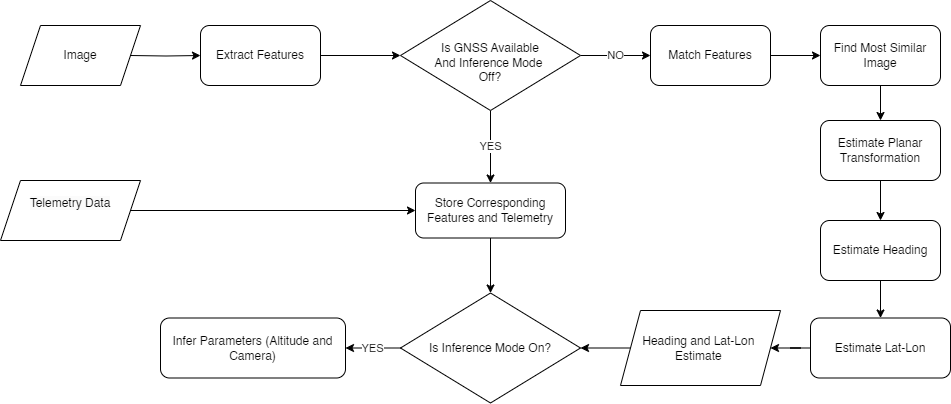

The diagram above was exported from draw.io. Its source (the exported page's mxGraphModel, read from the mxfile embedded in the PNG):
<mxGraphModel dx="1633" dy="784" grid="1" gridSize="10" guides="1" tooltips="1" connect="1" arrows="1" fold="1" page="1" pageScale="1" pageWidth="2339" pageHeight="3300" math="0" shadow="0">
  <root>
    <mxCell id="0" />
    <mxCell id="1" parent="0" />
    <mxCell id="vSuzUT9fRqiRy2GzC-CI-5" style="edgeStyle=orthogonalEdgeStyle;rounded=0;orthogonalLoop=1;jettySize=auto;html=1;" parent="1" target="vSuzUT9fRqiRy2GzC-CI-4" edge="1">
      <mxGeometry relative="1" as="geometry">
        <mxPoint x="200" y="175" as="sourcePoint" />
      </mxGeometry>
    </mxCell>
    <mxCell id="vSuzUT9fRqiRy2GzC-CI-46" value="" style="edgeStyle=orthogonalEdgeStyle;rounded=0;orthogonalLoop=1;jettySize=auto;html=1;" parent="1" source="vSuzUT9fRqiRy2GzC-CI-4" target="vSuzUT9fRqiRy2GzC-CI-31" edge="1">
      <mxGeometry relative="1" as="geometry" />
    </mxCell>
    <mxCell id="vSuzUT9fRqiRy2GzC-CI-4" value="Extract Features" style="rounded=1;whiteSpace=wrap;html=1;" parent="1" vertex="1">
      <mxGeometry x="270" y="145" width="120" height="60" as="geometry" />
    </mxCell>
    <mxCell id="C1e_C6Y_GbSs97eejE36-22" value="" style="edgeStyle=orthogonalEdgeStyle;rounded=0;orthogonalLoop=1;jettySize=auto;html=1;" parent="1" source="vSuzUT9fRqiRy2GzC-CI-7" target="vSuzUT9fRqiRy2GzC-CI-11" edge="1">
      <mxGeometry relative="1" as="geometry" />
    </mxCell>
    <mxCell id="vSuzUT9fRqiRy2GzC-CI-7" value="Find Most Similar Image" style="rounded=1;whiteSpace=wrap;html=1;" parent="1" vertex="1">
      <mxGeometry x="890" y="145" width="120" height="60" as="geometry" />
    </mxCell>
    <mxCell id="JWKQ7L9F3JrfH_YJlZHW-14" value="" style="edgeStyle=orthogonalEdgeStyle;rounded=0;orthogonalLoop=1;jettySize=auto;html=1;" parent="1" source="vSuzUT9fRqiRy2GzC-CI-10" target="vSuzUT9fRqiRy2GzC-CI-7" edge="1">
      <mxGeometry relative="1" as="geometry" />
    </mxCell>
    <mxCell id="vSuzUT9fRqiRy2GzC-CI-10" value="Match Features" style="rounded=1;whiteSpace=wrap;html=1;" parent="1" vertex="1">
      <mxGeometry x="720" y="145" width="120" height="60" as="geometry" />
    </mxCell>
    <mxCell id="C1e_C6Y_GbSs97eejE36-25" value="" style="edgeStyle=orthogonalEdgeStyle;rounded=0;orthogonalLoop=1;jettySize=auto;html=1;" parent="1" source="vSuzUT9fRqiRy2GzC-CI-11" target="C1e_C6Y_GbSs97eejE36-24" edge="1">
      <mxGeometry relative="1" as="geometry" />
    </mxCell>
    <mxCell id="vSuzUT9fRqiRy2GzC-CI-11" value="Estimate Planar Transformation" style="rounded=1;whiteSpace=wrap;html=1;" parent="1" vertex="1">
      <mxGeometry x="890" y="240" width="120" height="60" as="geometry" />
    </mxCell>
    <mxCell id="JWKQ7L9F3JrfH_YJlZHW-6" style="edgeStyle=orthogonalEdgeStyle;rounded=0;orthogonalLoop=1;jettySize=auto;html=1;" parent="1" source="vSuzUT9fRqiRy2GzC-CI-12" target="JWKQ7L9F3JrfH_YJlZHW-4" edge="1">
      <mxGeometry relative="1" as="geometry" />
    </mxCell>
    <mxCell id="vSuzUT9fRqiRy2GzC-CI-12" value="Estimate Lat-Lon" style="rounded=1;whiteSpace=wrap;html=1;" parent="1" vertex="1">
      <mxGeometry x="880" y="437.5" width="140" height="60" as="geometry" />
    </mxCell>
    <mxCell id="vSuzUT9fRqiRy2GzC-CI-22" value="Image" style="shape=parallelogram;perimeter=parallelogramPerimeter;whiteSpace=wrap;html=1;fixedSize=1;" parent="1" vertex="1">
      <mxGeometry x="90" y="145" width="120" height="60" as="geometry" />
    </mxCell>
    <mxCell id="JWKQ7L9F3JrfH_YJlZHW-10" value="YES" style="edgeStyle=orthogonalEdgeStyle;rounded=0;orthogonalLoop=1;jettySize=auto;html=1;" parent="1" source="vSuzUT9fRqiRy2GzC-CI-31" target="JWKQ7L9F3JrfH_YJlZHW-9" edge="1">
      <mxGeometry relative="1" as="geometry" />
    </mxCell>
    <mxCell id="C1e_C6Y_GbSs97eejE36-3" value="NO" style="edgeStyle=orthogonalEdgeStyle;rounded=0;orthogonalLoop=1;jettySize=auto;html=1;" parent="1" source="vSuzUT9fRqiRy2GzC-CI-31" target="vSuzUT9fRqiRy2GzC-CI-10" edge="1">
      <mxGeometry relative="1" as="geometry" />
    </mxCell>
    <mxCell id="vSuzUT9fRqiRy2GzC-CI-31" value="&lt;div&gt;&lt;br&gt;&lt;/div&gt;Is GNSS Available &lt;br&gt;And Inference Mode&amp;nbsp;&lt;div&gt;Off?&lt;/div&gt;" style="rhombus;whiteSpace=wrap;html=1;" parent="1" vertex="1">
      <mxGeometry x="470" y="120" width="180" height="110" as="geometry" />
    </mxCell>
    <mxCell id="C1e_C6Y_GbSs97eejE36-1" style="edgeStyle=orthogonalEdgeStyle;rounded=0;orthogonalLoop=1;jettySize=auto;html=1;" parent="1" source="vSuzUT9fRqiRy2GzC-CI-40" target="JWKQ7L9F3JrfH_YJlZHW-9" edge="1">
      <mxGeometry relative="1" as="geometry" />
    </mxCell>
    <mxCell id="vSuzUT9fRqiRy2GzC-CI-40" value="&#10;&lt;span style=&quot;color: rgb(0, 0, 0); font-family: Helvetica; font-size: 12px; font-style: normal; font-variant-ligatures: normal; font-variant-caps: normal; font-weight: 400; letter-spacing: normal; orphans: 2; text-align: center; text-indent: 0px; text-transform: none; widows: 2; word-spacing: 0px; -webkit-text-stroke-width: 0px; white-space: normal; background-color: rgb(251, 251, 251); text-decoration-thickness: initial; text-decoration-style: initial; text-decoration-color: initial; display: inline !important; float: none;&quot;&gt;Telemetry Data&lt;/span&gt;&#10;&#10;" style="shape=parallelogram;perimeter=parallelogramPerimeter;whiteSpace=wrap;html=1;fixedSize=1;" parent="1" vertex="1">
      <mxGeometry x="70" y="300" width="140" height="60" as="geometry" />
    </mxCell>
    <mxCell id="C1e_C6Y_GbSs97eejE36-19" value="" style="edgeStyle=orthogonalEdgeStyle;rounded=0;orthogonalLoop=1;jettySize=auto;html=1;" parent="1" source="JWKQ7L9F3JrfH_YJlZHW-4" target="C1e_C6Y_GbSs97eejE36-12" edge="1">
      <mxGeometry relative="1" as="geometry" />
    </mxCell>
    <mxCell id="JWKQ7L9F3JrfH_YJlZHW-4" value="Heading and Lat-Lon&amp;nbsp;&lt;div&gt;Estimate&amp;nbsp;&lt;/div&gt;" style="shape=parallelogram;perimeter=parallelogramPerimeter;whiteSpace=wrap;html=1;fixedSize=1;fillColor=#FFFFFF;" parent="1" vertex="1">
      <mxGeometry x="690" y="430" width="160" height="75" as="geometry" />
    </mxCell>
    <mxCell id="JWKQ7L9F3JrfH_YJlZHW-8" value="Infer Parameters (Altitude and Camera)" style="rounded=1;whiteSpace=wrap;html=1;" parent="1" vertex="1">
      <mxGeometry x="230" y="437.5" width="185" height="60" as="geometry" />
    </mxCell>
    <mxCell id="C1e_C6Y_GbSs97eejE36-23" value="" style="edgeStyle=orthogonalEdgeStyle;rounded=0;orthogonalLoop=1;jettySize=auto;html=1;" parent="1" source="JWKQ7L9F3JrfH_YJlZHW-9" target="C1e_C6Y_GbSs97eejE36-12" edge="1">
      <mxGeometry relative="1" as="geometry" />
    </mxCell>
    <mxCell id="JWKQ7L9F3JrfH_YJlZHW-9" value="Store Corresponding Features and Telemetry" style="rounded=1;whiteSpace=wrap;html=1;" parent="1" vertex="1">
      <mxGeometry x="485" y="302.5" width="150" height="55" as="geometry" />
    </mxCell>
    <mxCell id="C1e_C6Y_GbSs97eejE36-21" value="YES" style="edgeStyle=orthogonalEdgeStyle;rounded=0;orthogonalLoop=1;jettySize=auto;html=1;entryX=1;entryY=0.5;entryDx=0;entryDy=0;" parent="1" source="C1e_C6Y_GbSs97eejE36-12" target="JWKQ7L9F3JrfH_YJlZHW-8" edge="1">
      <mxGeometry relative="1" as="geometry" />
    </mxCell>
    <mxCell id="C1e_C6Y_GbSs97eejE36-12" value="Is Inference Mode On?" style="rhombus;whiteSpace=wrap;html=1;" parent="1" vertex="1">
      <mxGeometry x="470" y="412.5" width="180" height="110" as="geometry" />
    </mxCell>
    <mxCell id="C1e_C6Y_GbSs97eejE36-26" value="" style="edgeStyle=orthogonalEdgeStyle;rounded=0;orthogonalLoop=1;jettySize=auto;html=1;" parent="1" source="C1e_C6Y_GbSs97eejE36-24" target="vSuzUT9fRqiRy2GzC-CI-12" edge="1">
      <mxGeometry relative="1" as="geometry" />
    </mxCell>
    <mxCell id="C1e_C6Y_GbSs97eejE36-24" value="Estimate Heading" style="rounded=1;whiteSpace=wrap;html=1;" parent="1" vertex="1">
      <mxGeometry x="890" y="340" width="120" height="60" as="geometry" />
    </mxCell>
  </root>
</mxGraphModel>